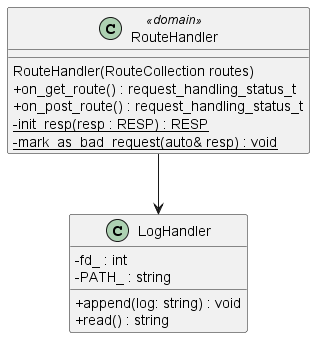

The diagram above was rendered by PlantUML. Its source (embedded in the PNG):
@startuml ServerClasses

skinparam {
    packageStyle rectangle
    Linetype ortho
    ClassAttributeIconSize 0
}

class "RouteHandler" as h <<domain>>
{
    RouteHandler(RouteCollection routes)
    + on_get_route() : request_handling_status_t
    + on_post_route() : request_handling_status_t
    -{static}init_resp(resp : RESP) : RESP
    -{static}mark_as_bad_request(auto& resp) : void
}

class "LogHandler" as l
{
    + append(log: string) : void
    + read() : string
    - fd_ : int
    - PATH_ : string
}




h --> l

@enduml